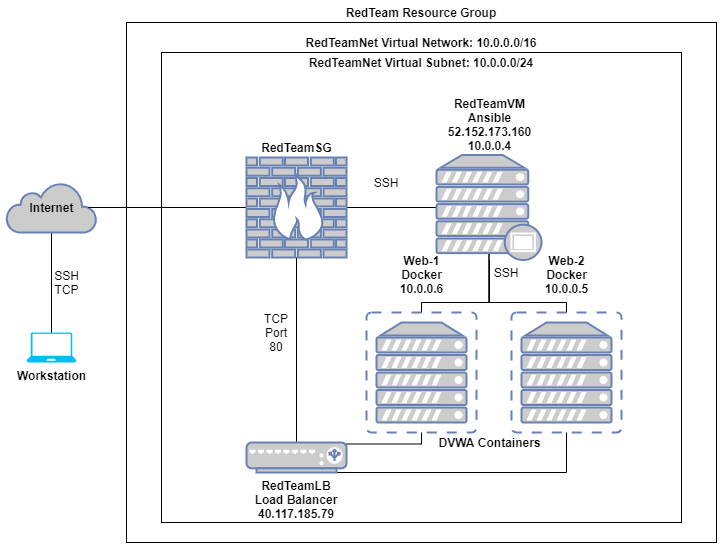

The diagram above was exported from draw.io. Its source (the exported page's mxGraphModel, read from the mxfile embedded in the PNG):
<mxGraphModel dx="1422" dy="857" grid="1" gridSize="10" guides="1" tooltips="1" connect="1" arrows="1" fold="1" page="1" pageScale="1" pageWidth="850" pageHeight="1100" math="0" shadow="0">
  <root>
    <mxCell id="0" />
    <mxCell id="1" parent="0" />
    <mxCell id="LDvBo590o8KGHYRqpCCa-33" value="&lt;b&gt;RedTeam Resource Group&lt;/b&gt;" style="rounded=0;whiteSpace=wrap;html=1;strokeColor=#000000;fontColor=#000000;fillColor=none;labelPosition=center;verticalLabelPosition=top;align=center;verticalAlign=bottom;" parent="1" vertex="1">
      <mxGeometry x="200" y="20" width="590" height="520" as="geometry" />
    </mxCell>
    <mxCell id="LDvBo590o8KGHYRqpCCa-38" value="&lt;b&gt;RedTeamNet Virtual Network: 10.0.0.0/16&lt;/b&gt;" style="rounded=0;whiteSpace=wrap;html=1;strokeColor=#000000;fillColor=none;fontColor=#000000;labelPosition=center;verticalLabelPosition=top;align=center;verticalAlign=bottom;" parent="1" vertex="1">
      <mxGeometry x="235" y="50" width="520" height="470" as="geometry" />
    </mxCell>
    <mxCell id="LDvBo590o8KGHYRqpCCa-1" value="Workstation" style="verticalLabelPosition=bottom;html=1;verticalAlign=top;align=center;strokeColor=none;fillColor=#00BEF2;shape=mxgraph.azure.laptop;pointerEvents=1;fontStyle=1" parent="1" vertex="1">
      <mxGeometry x="100" y="330" width="50" height="30" as="geometry" />
    </mxCell>
    <mxCell id="LDvBo590o8KGHYRqpCCa-13" style="edgeStyle=orthogonalEdgeStyle;rounded=0;orthogonalLoop=1;jettySize=auto;html=1;exitX=0.5;exitY=1;exitDx=0;exitDy=0;exitPerimeter=0;entryX=0.5;entryY=0;entryDx=0;entryDy=0;entryPerimeter=0;endArrow=none;endFill=0;fontStyle=1" parent="1" source="LDvBo590o8KGHYRqpCCa-2" target="LDvBo590o8KGHYRqpCCa-1" edge="1">
      <mxGeometry relative="1" as="geometry" />
    </mxCell>
    <mxCell id="LDvBo590o8KGHYRqpCCa-2" value="&lt;span&gt;&lt;font color=&quot;#000000&quot;&gt;Internet&lt;/font&gt;&lt;/span&gt;" style="html=1;outlineConnect=0;fillColor=#CCCCCC;strokeColor=#6881B3;gradientColor=none;gradientDirection=north;strokeWidth=2;shape=mxgraph.networks.cloud;fontColor=#ffffff;fontStyle=1" parent="1" vertex="1">
      <mxGeometry x="80" y="180" width="90" height="50" as="geometry" />
    </mxCell>
    <mxCell id="LDvBo590o8KGHYRqpCCa-14" style="edgeStyle=orthogonalEdgeStyle;rounded=0;orthogonalLoop=1;jettySize=auto;html=1;entryX=0.91;entryY=0.5;entryDx=0;entryDy=0;entryPerimeter=0;endArrow=none;endFill=0;fontStyle=1" parent="1" source="LDvBo590o8KGHYRqpCCa-3" target="LDvBo590o8KGHYRqpCCa-2" edge="1">
      <mxGeometry relative="1" as="geometry" />
    </mxCell>
    <mxCell id="LDvBo590o8KGHYRqpCCa-15" style="edgeStyle=orthogonalEdgeStyle;rounded=0;orthogonalLoop=1;jettySize=auto;html=1;exitX=1;exitY=0.5;exitDx=0;exitDy=0;exitPerimeter=0;entryX=0;entryY=0.5;entryDx=0;entryDy=0;entryPerimeter=0;endArrow=none;endFill=0;fontStyle=1" parent="1" source="LDvBo590o8KGHYRqpCCa-3" target="LDvBo590o8KGHYRqpCCa-11" edge="1">
      <mxGeometry relative="1" as="geometry" />
    </mxCell>
    <mxCell id="LDvBo590o8KGHYRqpCCa-3" value="RedTeamSG" style="verticalAlign=bottom;verticalLabelPosition=top;labelPosition=center;align=center;html=1;outlineConnect=0;fillColor=#CCCCCC;strokeColor=#6881B3;gradientColor=none;gradientDirection=north;strokeWidth=2;shape=mxgraph.networks.firewall;fontStyle=1" parent="1" vertex="1">
      <mxGeometry x="320" y="155" width="100" height="100" as="geometry" />
    </mxCell>
    <mxCell id="LDvBo590o8KGHYRqpCCa-20" style="edgeStyle=orthogonalEdgeStyle;rounded=0;orthogonalLoop=1;jettySize=auto;html=1;exitX=0.5;exitY=0;exitDx=0;exitDy=0;exitPerimeter=0;entryX=0.5;entryY=1;entryDx=0;entryDy=0;entryPerimeter=0;endArrow=none;endFill=0;fontStyle=1" parent="1" source="LDvBo590o8KGHYRqpCCa-4" target="LDvBo590o8KGHYRqpCCa-3" edge="1">
      <mxGeometry relative="1" as="geometry" />
    </mxCell>
    <mxCell id="LDvBo590o8KGHYRqpCCa-36" style="edgeStyle=orthogonalEdgeStyle;rounded=0;orthogonalLoop=1;jettySize=auto;html=1;exitX=0.95;exitY=0.05;exitDx=0;exitDy=0;exitPerimeter=0;entryX=0.5;entryY=1;entryDx=0;entryDy=0;entryPerimeter=0;endArrow=none;endFill=0;fontColor=#000000;" parent="1" source="LDvBo590o8KGHYRqpCCa-4" target="LDvBo590o8KGHYRqpCCa-7" edge="1">
      <mxGeometry relative="1" as="geometry">
        <Array as="points">
          <mxPoint x="495" y="442" />
        </Array>
      </mxGeometry>
    </mxCell>
    <mxCell id="LDvBo590o8KGHYRqpCCa-37" style="edgeStyle=orthogonalEdgeStyle;rounded=0;orthogonalLoop=1;jettySize=auto;html=1;exitX=0.9;exitY=1;exitDx=0;exitDy=0;exitPerimeter=0;entryX=0.5;entryY=1;entryDx=0;entryDy=0;entryPerimeter=0;endArrow=none;endFill=0;fontColor=#000000;" parent="1" source="LDvBo590o8KGHYRqpCCa-4" target="LDvBo590o8KGHYRqpCCa-8" edge="1">
      <mxGeometry relative="1" as="geometry">
        <Array as="points">
          <mxPoint x="640" y="470" />
        </Array>
      </mxGeometry>
    </mxCell>
    <mxCell id="LDvBo590o8KGHYRqpCCa-4" value="&lt;font&gt;RedTeamLB Load Balancer&lt;br&gt;40.117.185.79&lt;/font&gt;" style="verticalAlign=top;verticalLabelPosition=bottom;labelPosition=center;align=center;html=1;outlineConnect=0;fillColor=#CCCCCC;strokeColor=#6881B3;gradientColor=none;gradientDirection=north;strokeWidth=2;shape=mxgraph.networks.load_balancer;whiteSpace=wrap;fontStyle=1" parent="1" vertex="1">
      <mxGeometry x="320" y="440" width="100" height="30" as="geometry" />
    </mxCell>
    <mxCell id="LDvBo590o8KGHYRqpCCa-16" style="edgeStyle=orthogonalEdgeStyle;rounded=0;orthogonalLoop=1;jettySize=auto;html=1;exitX=0.5;exitY=0;exitDx=0;exitDy=0;exitPerimeter=0;entryX=0.5;entryY=0.94;entryDx=0;entryDy=0;entryPerimeter=0;endArrow=none;endFill=0;fontStyle=1" parent="1" source="LDvBo590o8KGHYRqpCCa-7" target="LDvBo590o8KGHYRqpCCa-11" edge="1">
      <mxGeometry relative="1" as="geometry">
        <Array as="points">
          <mxPoint x="495" y="300" />
          <mxPoint x="563" y="300" />
        </Array>
      </mxGeometry>
    </mxCell>
    <mxCell id="LDvBo590o8KGHYRqpCCa-47" value="" style="edgeStyle=orthogonalEdgeStyle;rounded=0;orthogonalLoop=1;jettySize=auto;html=1;endArrow=none;endFill=0;fontColor=#000000;" parent="1" source="LDvBo590o8KGHYRqpCCa-7" target="LDvBo590o8KGHYRqpCCa-11" edge="1">
      <mxGeometry relative="1" as="geometry">
        <Array as="points">
          <mxPoint x="495" y="300" />
          <mxPoint x="563" y="300" />
        </Array>
      </mxGeometry>
    </mxCell>
    <mxCell id="LDvBo590o8KGHYRqpCCa-7" value="Web-1&lt;br&gt;Docker&lt;br&gt;10.0.0.6&lt;br&gt;&lt;br&gt;" style="verticalAlign=bottom;verticalLabelPosition=top;labelPosition=center;align=center;html=1;outlineConnect=0;fillColor=#CCCCCC;strokeColor=#6881B3;gradientColor=none;gradientDirection=north;strokeWidth=2;shape=mxgraph.networks.virtual_server;fontStyle=1" parent="1" vertex="1">
      <mxGeometry x="440" y="310" width="110" height="120" as="geometry" />
    </mxCell>
    <mxCell id="LDvBo590o8KGHYRqpCCa-17" style="edgeStyle=orthogonalEdgeStyle;rounded=0;orthogonalLoop=1;jettySize=auto;html=1;exitX=0.5;exitY=0;exitDx=0;exitDy=0;exitPerimeter=0;entryX=0.5;entryY=0.94;entryDx=0;entryDy=0;entryPerimeter=0;endArrow=none;endFill=0;fontStyle=1" parent="1" source="LDvBo590o8KGHYRqpCCa-8" target="LDvBo590o8KGHYRqpCCa-11" edge="1">
      <mxGeometry relative="1" as="geometry">
        <Array as="points">
          <mxPoint x="640" y="300" />
          <mxPoint x="563" y="300" />
        </Array>
      </mxGeometry>
    </mxCell>
    <mxCell id="LDvBo590o8KGHYRqpCCa-8" value="&lt;div style=&quot;text-align: center&quot;&gt;&lt;span&gt;Web-2&lt;/span&gt;&lt;/div&gt;&lt;div style=&quot;text-align: center&quot;&gt;&lt;span&gt;Docker&lt;/span&gt;&lt;/div&gt;&lt;div style=&quot;text-align: center&quot;&gt;&lt;span&gt;10.0.0.5&lt;/span&gt;&lt;/div&gt;&lt;div style=&quot;text-align: center&quot;&gt;&lt;br&gt;&lt;/div&gt;" style="verticalAlign=bottom;verticalLabelPosition=top;labelPosition=center;align=center;html=1;outlineConnect=0;fillColor=#CCCCCC;strokeColor=#6881B3;gradientColor=none;gradientDirection=north;strokeWidth=2;shape=mxgraph.networks.virtual_server;fontStyle=1;perimeterSpacing=0;" parent="1" vertex="1">
      <mxGeometry x="585" y="310" width="110" height="120" as="geometry" />
    </mxCell>
    <mxCell id="LDvBo590o8KGHYRqpCCa-11" value="&lt;span&gt;RedTeamVM&lt;br&gt;Ansible&lt;br&gt;52.152.173.160&lt;br&gt;10.0.0.4&lt;/span&gt;" style="verticalAlign=bottom;verticalLabelPosition=top;labelPosition=center;align=center;html=1;outlineConnect=0;fillColor=#CCCCCC;strokeColor=#6881B3;gradientColor=none;gradientDirection=north;strokeWidth=2;shape=mxgraph.networks.proxy_server;fontStyle=1" parent="1" vertex="1">
      <mxGeometry x="510" y="152.5" width="105" height="105" as="geometry" />
    </mxCell>
    <mxCell id="LDvBo590o8KGHYRqpCCa-24" value="DVWA Containers" style="text;html=1;align=center;verticalAlign=middle;resizable=0;points=[];autosize=1;fontColor=#000000;fontStyle=1" parent="1" vertex="1">
      <mxGeometry x="502.5" y="430" width="120" height="20" as="geometry" />
    </mxCell>
    <mxCell id="LDvBo590o8KGHYRqpCCa-39" value="&lt;b&gt;RedTeamNet Virtual Subnet: 10.0.0.0/24&lt;/b&gt;" style="text;html=1;strokeColor=none;fillColor=none;align=center;verticalAlign=middle;whiteSpace=wrap;rounded=0;fontColor=#000000;" parent="1" vertex="1">
      <mxGeometry x="370" y="50" width="250" height="20" as="geometry" />
    </mxCell>
    <mxCell id="LDvBo590o8KGHYRqpCCa-40" value="SSH" style="text;html=1;strokeColor=none;fillColor=none;align=center;verticalAlign=middle;whiteSpace=wrap;rounded=0;fontColor=#000000;" parent="1" vertex="1">
      <mxGeometry x="440" y="170" width="40" height="20" as="geometry" />
    </mxCell>
    <mxCell id="LDvBo590o8KGHYRqpCCa-42" style="edgeStyle=orthogonalEdgeStyle;rounded=0;orthogonalLoop=1;jettySize=auto;html=1;exitX=0.5;exitY=1;exitDx=0;exitDy=0;endArrow=none;endFill=0;fontColor=#000000;" parent="1" source="LDvBo590o8KGHYRqpCCa-40" target="LDvBo590o8KGHYRqpCCa-40" edge="1">
      <mxGeometry relative="1" as="geometry" />
    </mxCell>
    <mxCell id="LDvBo590o8KGHYRqpCCa-43" value="SSH" style="text;html=1;strokeColor=none;fillColor=none;align=center;verticalAlign=middle;whiteSpace=wrap;rounded=0;fontColor=#000000;" parent="1" vertex="1">
      <mxGeometry x="560" y="260" width="40" height="20" as="geometry" />
    </mxCell>
    <mxCell id="LDvBo590o8KGHYRqpCCa-44" value="TCP Port 80" style="text;html=1;strokeColor=none;fillColor=none;align=center;verticalAlign=middle;whiteSpace=wrap;rounded=0;fontColor=#000000;" parent="1" vertex="1">
      <mxGeometry x="330" y="320" width="40" height="20" as="geometry" />
    </mxCell>
    <mxCell id="LDvBo590o8KGHYRqpCCa-45" value="SSH&lt;br&gt;TCP&lt;br&gt;" style="text;html=1;align=center;verticalAlign=middle;resizable=0;points=[];autosize=1;fontColor=#000000;" parent="1" vertex="1">
      <mxGeometry x="120" y="265" width="40" height="30" as="geometry" />
    </mxCell>
  </root>
</mxGraphModel>